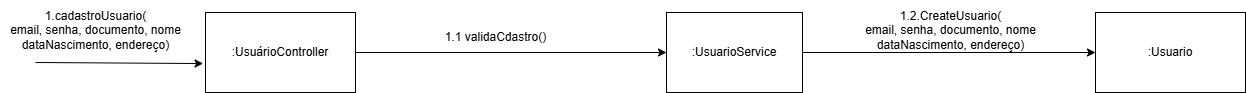

The diagram above was exported from draw.io. Its source (the exported page's mxGraphModel, read from the mxfile embedded in the PNG):
<mxGraphModel dx="1034" dy="587" grid="1" gridSize="10" guides="1" tooltips="1" connect="1" arrows="1" fold="1" page="1" pageScale="1" pageWidth="827" pageHeight="1169" math="0" shadow="0">
  <root>
    <mxCell id="0" />
    <mxCell id="1" parent="0" />
    <mxCell id="UlaASUtwYkcpA1sQTcUZ-7" style="edgeStyle=orthogonalEdgeStyle;rounded=0;orthogonalLoop=1;jettySize=auto;html=1;exitX=1;exitY=0.5;exitDx=0;exitDy=0;entryX=0;entryY=0.5;entryDx=0;entryDy=0;" edge="1" parent="1" source="UlaASUtwYkcpA1sQTcUZ-1" target="UlaASUtwYkcpA1sQTcUZ-5">
      <mxGeometry relative="1" as="geometry" />
    </mxCell>
    <mxCell id="UlaASUtwYkcpA1sQTcUZ-1" value=":UsuarioService" style="rounded=0;whiteSpace=wrap;html=1;" vertex="1" parent="1">
      <mxGeometry x="691" y="200" width="136" height="80" as="geometry" />
    </mxCell>
    <mxCell id="UlaASUtwYkcpA1sQTcUZ-6" style="edgeStyle=orthogonalEdgeStyle;rounded=0;orthogonalLoop=1;jettySize=auto;html=1;exitX=1;exitY=0.5;exitDx=0;exitDy=0;entryX=0;entryY=0.5;entryDx=0;entryDy=0;" edge="1" parent="1" source="UlaASUtwYkcpA1sQTcUZ-4" target="UlaASUtwYkcpA1sQTcUZ-1">
      <mxGeometry relative="1" as="geometry" />
    </mxCell>
    <mxCell id="UlaASUtwYkcpA1sQTcUZ-4" value=":UsuárioController" style="rounded=0;whiteSpace=wrap;html=1;" vertex="1" parent="1">
      <mxGeometry x="230" y="200" width="150" height="80" as="geometry" />
    </mxCell>
    <mxCell id="UlaASUtwYkcpA1sQTcUZ-5" value=":Usuario" style="rounded=0;whiteSpace=wrap;html=1;" vertex="1" parent="1">
      <mxGeometry x="1120" y="200" width="150" height="80" as="geometry" />
    </mxCell>
    <mxCell id="UlaASUtwYkcpA1sQTcUZ-8" value="" style="endArrow=classic;html=1;rounded=0;entryX=-0.016;entryY=0.638;entryDx=0;entryDy=0;entryPerimeter=0;" edge="1" parent="1" target="UlaASUtwYkcpA1sQTcUZ-4">
      <mxGeometry width="50" height="50" relative="1" as="geometry">
        <mxPoint x="60" y="250" as="sourcePoint" />
        <mxPoint x="280" y="280" as="targetPoint" />
      </mxGeometry>
    </mxCell>
    <mxCell id="UlaASUtwYkcpA1sQTcUZ-9" value="1.cadastroUsuario(&lt;div&gt;&lt;div&gt;email, senha, documento, nome&lt;/div&gt;&lt;span style=&quot;background-color: transparent; color: light-dark(rgb(0, 0, 0), rgb(255, 255, 255));&quot;&gt;dataNascimento, endereço&lt;/span&gt;)&lt;/div&gt;" style="text;html=1;align=center;verticalAlign=middle;resizable=0;points=[];autosize=1;strokeColor=none;fillColor=none;" vertex="1" parent="1">
      <mxGeometry x="25" y="188" width="190" height="60" as="geometry" />
    </mxCell>
    <mxCell id="UlaASUtwYkcpA1sQTcUZ-10" value="1.1 validaCdastro()" style="text;html=1;align=center;verticalAlign=middle;resizable=0;points=[];autosize=1;strokeColor=none;fillColor=none;" vertex="1" parent="1">
      <mxGeometry x="460" y="210" width="120" height="30" as="geometry" />
    </mxCell>
    <mxCell id="UlaASUtwYkcpA1sQTcUZ-11" value="1.2.CreateUsuario(&lt;div&gt;&lt;div&gt;email, senha, documento, nome&lt;/div&gt;&lt;span style=&quot;color: light-dark(rgb(0, 0, 0), rgb(255, 255, 255)); background-color: transparent;&quot;&gt;dataNascimento, endereço&lt;/span&gt;)&lt;/div&gt;" style="text;html=1;align=center;verticalAlign=middle;resizable=0;points=[];autosize=1;strokeColor=none;fillColor=none;" vertex="1" parent="1">
      <mxGeometry x="880" y="188" width="190" height="60" as="geometry" />
    </mxCell>
  </root>
</mxGraphModel>